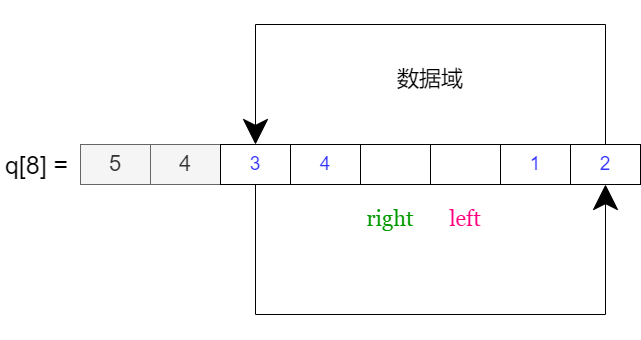

The diagram above was exported from draw.io. Its source (the exported page's mxGraphModel, read from the mxfile embedded in the PNG):
<mxGraphModel dx="1422" dy="865" grid="1" gridSize="10" guides="1" tooltips="1" connect="1" arrows="1" fold="1" page="1" pageScale="1" pageWidth="3300" pageHeight="4681" math="0" shadow="0">
  <root>
    <mxCell id="0" />
    <mxCell id="1" parent="0" />
    <mxCell id="t9ohOwguuOaekibPV5oS-1" style="edgeStyle=orthogonalEdgeStyle;rounded=0;orthogonalLoop=1;jettySize=auto;html=1;entryX=0.5;entryY=0;entryDx=0;entryDy=0;fontFamily=Georgia;fontSize=22;fontColor=#009900;endSize=23;" edge="1" parent="1" source="t9ohOwguuOaekibPV5oS-9" target="t9ohOwguuOaekibPV5oS-6">
      <mxGeometry relative="1" as="geometry">
        <Array as="points">
          <mxPoint x="965" y="210" />
          <mxPoint x="615" y="210" />
        </Array>
      </mxGeometry>
    </mxCell>
    <mxCell id="t9ohOwguuOaekibPV5oS-2" style="edgeStyle=orthogonalEdgeStyle;rounded=0;orthogonalLoop=1;jettySize=auto;html=1;fontFamily=Georgia;fontSize=22;fontColor=#009900;endSize=23;startArrow=none;" edge="1" parent="1" target="t9ohOwguuOaekibPV5oS-9">
      <mxGeometry relative="1" as="geometry">
        <Array as="points">
          <mxPoint x="615" y="500" />
          <mxPoint x="965" y="500" />
        </Array>
        <mxPoint x="615" y="380" as="sourcePoint" />
      </mxGeometry>
    </mxCell>
    <mxCell id="t9ohOwguuOaekibPV5oS-3" value="5" style="rounded=0;whiteSpace=wrap;html=1;fillColor=#f5f5f5;fontColor=#333333;strokeColor=#666666;fontSize=22;" vertex="1" parent="1">
      <mxGeometry x="440" y="330" width="70" height="40" as="geometry" />
    </mxCell>
    <mxCell id="t9ohOwguuOaekibPV5oS-4" value="4" style="rounded=0;whiteSpace=wrap;html=1;fillColor=#f5f5f5;fontColor=#333333;strokeColor=#666666;fontSize=22;" vertex="1" parent="1">
      <mxGeometry x="510" y="330" width="70" height="40" as="geometry" />
    </mxCell>
    <mxCell id="t9ohOwguuOaekibPV5oS-5" value="4" style="rounded=0;whiteSpace=wrap;html=1;fontColor=#3333FF;fontSize=19;" vertex="1" parent="1">
      <mxGeometry x="650" y="330" width="70" height="40" as="geometry" />
    </mxCell>
    <mxCell id="t9ohOwguuOaekibPV5oS-6" value="3" style="rounded=0;whiteSpace=wrap;html=1;fontColor=#3333FF;fontSize=19;" vertex="1" parent="1">
      <mxGeometry x="580" y="330" width="70" height="40" as="geometry" />
    </mxCell>
    <mxCell id="t9ohOwguuOaekibPV5oS-7" value="" style="rounded=0;whiteSpace=wrap;html=1;fontColor=#3333FF;fontSize=19;" vertex="1" parent="1">
      <mxGeometry x="790" y="330" width="70" height="40" as="geometry" />
    </mxCell>
    <mxCell id="t9ohOwguuOaekibPV5oS-8" value="" style="rounded=0;whiteSpace=wrap;html=1;fontColor=#3333FF;fontSize=19;" vertex="1" parent="1">
      <mxGeometry x="720" y="330" width="70" height="40" as="geometry" />
    </mxCell>
    <mxCell id="t9ohOwguuOaekibPV5oS-9" value="2" style="rounded=0;whiteSpace=wrap;html=1;fontColor=#3333FF;fontSize=19;" vertex="1" parent="1">
      <mxGeometry x="930" y="330" width="70" height="40" as="geometry" />
    </mxCell>
    <mxCell id="t9ohOwguuOaekibPV5oS-10" value="1" style="rounded=0;whiteSpace=wrap;html=1;fontColor=#3333FF;fontSize=19;" vertex="1" parent="1">
      <mxGeometry x="860" y="330" width="70" height="40" as="geometry" />
    </mxCell>
    <mxCell id="t9ohOwguuOaekibPV5oS-11" value="&lt;font style=&quot;font-size: 25px;&quot; color=&quot;#000000&quot;&gt;q[8] =&amp;nbsp;&lt;/font&gt;" style="text;html=1;strokeColor=none;fillColor=none;align=center;verticalAlign=middle;whiteSpace=wrap;rounded=0;fontSize=19;fontColor=#3333FF;" vertex="1" parent="1">
      <mxGeometry x="360" y="327.5" width="80" height="45" as="geometry" />
    </mxCell>
    <mxCell id="t9ohOwguuOaekibPV5oS-12" value="&lt;font face=&quot;Georgia&quot; style=&quot;font-size: 22px;&quot;&gt;right&lt;/font&gt;" style="text;html=1;strokeColor=none;fillColor=none;align=center;verticalAlign=middle;whiteSpace=wrap;rounded=0;fontSize=22;fontColor=#009900;" vertex="1" parent="1">
      <mxGeometry x="720" y="390" width="60" height="30" as="geometry" />
    </mxCell>
    <mxCell id="t9ohOwguuOaekibPV5oS-14" value="" style="edgeStyle=orthogonalEdgeStyle;rounded=0;orthogonalLoop=1;jettySize=auto;html=1;fontFamily=Georgia;fontSize=22;fontColor=#009900;endSize=23;endArrow=none;" edge="1" parent="1" source="t9ohOwguuOaekibPV5oS-6">
      <mxGeometry relative="1" as="geometry">
        <mxPoint x="615" y="370" as="sourcePoint" />
        <mxPoint x="615" y="390" as="targetPoint" />
        <Array as="points" />
      </mxGeometry>
    </mxCell>
    <mxCell id="t9ohOwguuOaekibPV5oS-15" value="&lt;font color=&quot;#000000&quot;&gt;数据域&lt;/font&gt;" style="text;html=1;strokeColor=none;fillColor=none;align=center;verticalAlign=middle;whiteSpace=wrap;rounded=0;fontFamily=Georgia;fontSize=22;fontColor=#009900;" vertex="1" parent="1">
      <mxGeometry x="730" y="240" width="120" height="50" as="geometry" />
    </mxCell>
    <mxCell id="t9ohOwguuOaekibPV5oS-17" value="&lt;font face=&quot;Georgia&quot; style=&quot;font-size: 22px;&quot;&gt;left&lt;/font&gt;" style="text;html=1;strokeColor=none;fillColor=none;align=center;verticalAlign=middle;whiteSpace=wrap;rounded=0;fontSize=22;fontColor=#FF0080;" vertex="1" parent="1">
      <mxGeometry x="795" y="390" width="60" height="30" as="geometry" />
    </mxCell>
  </root>
</mxGraphModel>